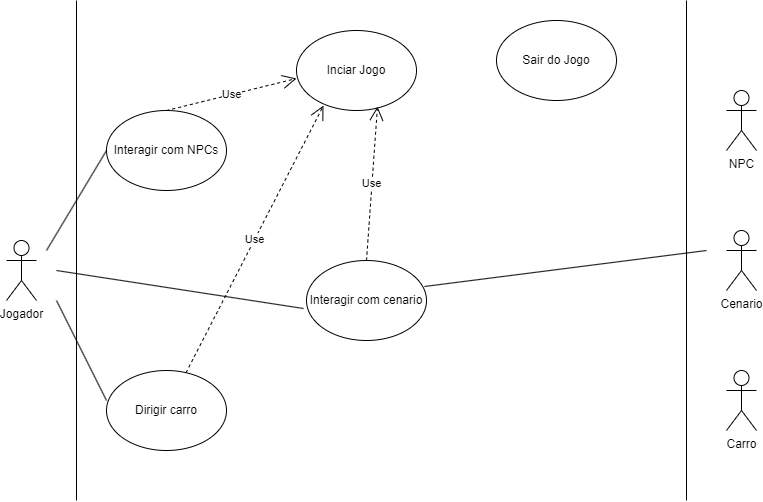

The diagram above was exported from draw.io. Its source (the exported page's mxGraphModel, read from the mxfile embedded in the PNG):
<mxGraphModel dx="1434" dy="782" grid="1" gridSize="10" guides="1" tooltips="1" connect="1" arrows="1" fold="1" page="1" pageScale="1" pageWidth="827" pageHeight="1169" math="0" shadow="0">
  <root>
    <mxCell id="WIyWlLk6GJQsqaUBKTNV-0" />
    <mxCell id="WIyWlLk6GJQsqaUBKTNV-1" parent="WIyWlLk6GJQsqaUBKTNV-0" />
    <mxCell id="e-Z7nNgX_VqJtRFL5c2f-0" value="Jogador" style="shape=umlActor;verticalLabelPosition=bottom;verticalAlign=top;html=1;outlineConnect=0;" vertex="1" parent="WIyWlLk6GJQsqaUBKTNV-1">
      <mxGeometry x="30" y="300" width="30" height="60" as="geometry" />
    </mxCell>
    <mxCell id="e-Z7nNgX_VqJtRFL5c2f-1" value="Cenario" style="shape=umlActor;verticalLabelPosition=bottom;verticalAlign=top;html=1;outlineConnect=0;" vertex="1" parent="WIyWlLk6GJQsqaUBKTNV-1">
      <mxGeometry x="750" y="290" width="30" height="60" as="geometry" />
    </mxCell>
    <mxCell id="e-Z7nNgX_VqJtRFL5c2f-2" value="" style="endArrow=none;html=1;rounded=0;" edge="1" parent="WIyWlLk6GJQsqaUBKTNV-1">
      <mxGeometry width="50" height="50" relative="1" as="geometry">
        <mxPoint x="100" y="560" as="sourcePoint" />
        <mxPoint x="100" y="60" as="targetPoint" />
      </mxGeometry>
    </mxCell>
    <mxCell id="e-Z7nNgX_VqJtRFL5c2f-5" value="" style="endArrow=none;html=1;rounded=0;" edge="1" parent="WIyWlLk6GJQsqaUBKTNV-1">
      <mxGeometry width="50" height="50" relative="1" as="geometry">
        <mxPoint x="710" y="560" as="sourcePoint" />
        <mxPoint x="710" y="60" as="targetPoint" />
      </mxGeometry>
    </mxCell>
    <mxCell id="e-Z7nNgX_VqJtRFL5c2f-8" value="Inciar Jogo" style="ellipse;whiteSpace=wrap;html=1;" vertex="1" parent="WIyWlLk6GJQsqaUBKTNV-1">
      <mxGeometry x="320" y="90" width="120" height="80" as="geometry" />
    </mxCell>
    <mxCell id="e-Z7nNgX_VqJtRFL5c2f-9" value="Sair do Jogo" style="ellipse;whiteSpace=wrap;html=1;" vertex="1" parent="WIyWlLk6GJQsqaUBKTNV-1">
      <mxGeometry x="520" y="80" width="120" height="80" as="geometry" />
    </mxCell>
    <mxCell id="e-Z7nNgX_VqJtRFL5c2f-10" value="Interagir com NPCs" style="ellipse;whiteSpace=wrap;html=1;" vertex="1" parent="WIyWlLk6GJQsqaUBKTNV-1">
      <mxGeometry x="130" y="170" width="120" height="80" as="geometry" />
    </mxCell>
    <mxCell id="e-Z7nNgX_VqJtRFL5c2f-11" value="Dirigir carro" style="ellipse;whiteSpace=wrap;html=1;" vertex="1" parent="WIyWlLk6GJQsqaUBKTNV-1">
      <mxGeometry x="130" y="430" width="120" height="80" as="geometry" />
    </mxCell>
    <mxCell id="e-Z7nNgX_VqJtRFL5c2f-12" value="Interagir com cenario" style="ellipse;whiteSpace=wrap;html=1;" vertex="1" parent="WIyWlLk6GJQsqaUBKTNV-1">
      <mxGeometry x="330" y="320" width="120" height="80" as="geometry" />
    </mxCell>
    <mxCell id="e-Z7nNgX_VqJtRFL5c2f-13" value="Carro" style="shape=umlActor;verticalLabelPosition=bottom;verticalAlign=top;html=1;outlineConnect=0;" vertex="1" parent="WIyWlLk6GJQsqaUBKTNV-1">
      <mxGeometry x="750" y="430" width="30" height="60" as="geometry" />
    </mxCell>
    <mxCell id="e-Z7nNgX_VqJtRFL5c2f-14" value="NPC" style="shape=umlActor;verticalLabelPosition=bottom;verticalAlign=top;html=1;outlineConnect=0;" vertex="1" parent="WIyWlLk6GJQsqaUBKTNV-1">
      <mxGeometry x="750" y="150" width="30" height="60" as="geometry" />
    </mxCell>
    <mxCell id="e-Z7nNgX_VqJtRFL5c2f-18" value="" style="endArrow=none;html=1;rounded=0;entryX=0;entryY=0.5;entryDx=0;entryDy=0;" edge="1" parent="WIyWlLk6GJQsqaUBKTNV-1" target="e-Z7nNgX_VqJtRFL5c2f-10">
      <mxGeometry width="50" height="50" relative="1" as="geometry">
        <mxPoint x="70" y="310" as="sourcePoint" />
        <mxPoint x="120" y="280" as="targetPoint" />
      </mxGeometry>
    </mxCell>
    <mxCell id="e-Z7nNgX_VqJtRFL5c2f-19" value="" style="endArrow=none;html=1;rounded=0;entryX=0;entryY=0.375;entryDx=0;entryDy=0;entryPerimeter=0;" edge="1" parent="WIyWlLk6GJQsqaUBKTNV-1" target="e-Z7nNgX_VqJtRFL5c2f-11">
      <mxGeometry width="50" height="50" relative="1" as="geometry">
        <mxPoint x="80" y="360" as="sourcePoint" />
        <mxPoint x="180" y="290" as="targetPoint" />
      </mxGeometry>
    </mxCell>
    <mxCell id="e-Z7nNgX_VqJtRFL5c2f-20" value="" style="endArrow=none;html=1;rounded=0;entryX=-0.025;entryY=0.6;entryDx=0;entryDy=0;entryPerimeter=0;" edge="1" parent="WIyWlLk6GJQsqaUBKTNV-1" target="e-Z7nNgX_VqJtRFL5c2f-12">
      <mxGeometry width="50" height="50" relative="1" as="geometry">
        <mxPoint x="80" y="330" as="sourcePoint" />
        <mxPoint x="440" y="380" as="targetPoint" />
      </mxGeometry>
    </mxCell>
    <mxCell id="e-Z7nNgX_VqJtRFL5c2f-21" value="Use" style="endArrow=open;endSize=12;dashed=1;html=1;rounded=0;entryX=0.225;entryY=0.938;entryDx=0;entryDy=0;entryPerimeter=0;" edge="1" parent="WIyWlLk6GJQsqaUBKTNV-1" source="e-Z7nNgX_VqJtRFL5c2f-11" target="e-Z7nNgX_VqJtRFL5c2f-8">
      <mxGeometry width="160" relative="1" as="geometry">
        <mxPoint x="330" y="600" as="sourcePoint" />
        <mxPoint x="490" y="600" as="targetPoint" />
      </mxGeometry>
    </mxCell>
    <mxCell id="e-Z7nNgX_VqJtRFL5c2f-22" value="Use" style="endArrow=open;endSize=12;dashed=1;html=1;rounded=0;entryX=0;entryY=0.6;entryDx=0;entryDy=0;entryPerimeter=0;exitX=0.5;exitY=0;exitDx=0;exitDy=0;" edge="1" parent="WIyWlLk6GJQsqaUBKTNV-1" source="e-Z7nNgX_VqJtRFL5c2f-10" target="e-Z7nNgX_VqJtRFL5c2f-8">
      <mxGeometry width="160" relative="1" as="geometry">
        <mxPoint x="250" y="230" as="sourcePoint" />
        <mxPoint x="490" y="300" as="targetPoint" />
      </mxGeometry>
    </mxCell>
    <mxCell id="e-Z7nNgX_VqJtRFL5c2f-23" value="Use" style="endArrow=open;endSize=12;dashed=1;html=1;rounded=0;entryX=0.675;entryY=0.95;entryDx=0;entryDy=0;entryPerimeter=0;exitX=0.5;exitY=0;exitDx=0;exitDy=0;" edge="1" parent="WIyWlLk6GJQsqaUBKTNV-1" source="e-Z7nNgX_VqJtRFL5c2f-12" target="e-Z7nNgX_VqJtRFL5c2f-8">
      <mxGeometry width="160" relative="1" as="geometry">
        <mxPoint x="400" y="310" as="sourcePoint" />
        <mxPoint x="490" y="300" as="targetPoint" />
      </mxGeometry>
    </mxCell>
    <mxCell id="e-Z7nNgX_VqJtRFL5c2f-25" value="" style="endArrow=none;html=1;rounded=0;exitX=0.983;exitY=0.325;exitDx=0;exitDy=0;exitPerimeter=0;" edge="1" parent="WIyWlLk6GJQsqaUBKTNV-1" source="e-Z7nNgX_VqJtRFL5c2f-12">
      <mxGeometry width="50" height="50" relative="1" as="geometry">
        <mxPoint x="390" y="330" as="sourcePoint" />
        <mxPoint x="730" y="310" as="targetPoint" />
      </mxGeometry>
    </mxCell>
  </root>
</mxGraphModel>